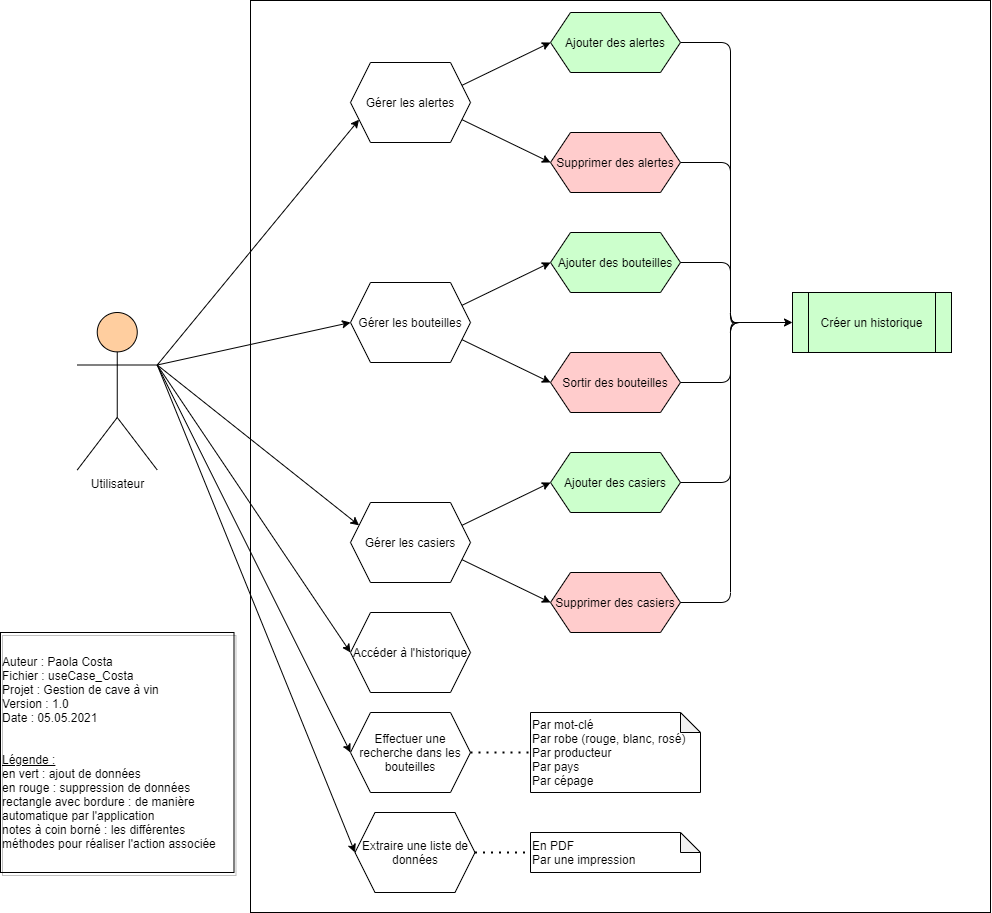

The diagram above was exported from draw.io. Its source (the exported page's mxGraphModel, read from the mxfile embedded in the PNG):
<mxGraphModel dx="1560" dy="948" grid="1" gridSize="10" guides="1" tooltips="1" connect="1" arrows="1" fold="1" page="1" pageScale="1" pageWidth="1169" pageHeight="827" math="0" shadow="0">
  <root>
    <mxCell id="0" />
    <mxCell id="1" parent="0" />
    <mxCell id="F5nW6WenDKq6o5lWk6L6-1" value="Utilisateur" style="shape=umlActor;verticalLabelPosition=bottom;verticalAlign=top;html=1;outlineConnect=0;fillColor=#FFCE9F;" parent="1" vertex="1">
      <mxGeometry x="246.75" y="320" width="80" height="157.5" as="geometry" />
    </mxCell>
    <mxCell id="F5nW6WenDKq6o5lWk6L6-3" value="Gérer les bouteilles" style="shape=hexagon;perimeter=hexagonPerimeter2;whiteSpace=wrap;html=1;fixedSize=1;" parent="1" vertex="1">
      <mxGeometry x="520" y="290" width="120" height="80" as="geometry" />
    </mxCell>
    <mxCell id="F5nW6WenDKq6o5lWk6L6-4" value="Ajouter des bouteilles" style="shape=hexagon;perimeter=hexagonPerimeter2;whiteSpace=wrap;html=1;fixedSize=1;fillColor=#CCFFCC;" parent="1" vertex="1">
      <mxGeometry x="720" y="240" width="130" height="60" as="geometry" />
    </mxCell>
    <mxCell id="F5nW6WenDKq6o5lWk6L6-5" value="Sortir des bouteilles" style="shape=hexagon;perimeter=hexagonPerimeter2;whiteSpace=wrap;html=1;fixedSize=1;fillColor=#FFCCCC;" parent="1" vertex="1">
      <mxGeometry x="720" y="360" width="130" height="60" as="geometry" />
    </mxCell>
    <mxCell id="F5nW6WenDKq6o5lWk6L6-12" value="" style="endArrow=classic;html=1;exitX=1;exitY=0.75;exitDx=0;exitDy=0;entryX=0;entryY=0.5;entryDx=0;entryDy=0;" parent="1" source="F5nW6WenDKq6o5lWk6L6-3" target="F5nW6WenDKq6o5lWk6L6-5" edge="1">
      <mxGeometry width="50" height="50" relative="1" as="geometry">
        <mxPoint x="670" y="510" as="sourcePoint" />
        <mxPoint x="720" y="460" as="targetPoint" />
      </mxGeometry>
    </mxCell>
    <mxCell id="F5nW6WenDKq6o5lWk6L6-13" value="" style="endArrow=classic;html=1;exitX=1;exitY=0.25;exitDx=0;exitDy=0;entryX=0;entryY=0.5;entryDx=0;entryDy=0;" parent="1" source="F5nW6WenDKq6o5lWk6L6-3" target="F5nW6WenDKq6o5lWk6L6-4" edge="1">
      <mxGeometry width="50" height="50" relative="1" as="geometry">
        <mxPoint x="670" y="510" as="sourcePoint" />
        <mxPoint x="720" y="460" as="targetPoint" />
      </mxGeometry>
    </mxCell>
    <mxCell id="F5nW6WenDKq6o5lWk6L6-14" value="Gérer les casiers" style="shape=hexagon;perimeter=hexagonPerimeter2;whiteSpace=wrap;html=1;fixedSize=1;" parent="1" vertex="1">
      <mxGeometry x="520" y="510" width="120" height="80" as="geometry" />
    </mxCell>
    <mxCell id="F5nW6WenDKq6o5lWk6L6-15" value="Ajouter des casiers" style="shape=hexagon;perimeter=hexagonPerimeter2;whiteSpace=wrap;html=1;fixedSize=1;fillColor=#CCFFCC;" parent="1" vertex="1">
      <mxGeometry x="720" y="460" width="130" height="60" as="geometry" />
    </mxCell>
    <mxCell id="F5nW6WenDKq6o5lWk6L6-16" value="Supprimer des casiers" style="shape=hexagon;perimeter=hexagonPerimeter2;whiteSpace=wrap;html=1;fixedSize=1;fillColor=#FFCCCC;" parent="1" vertex="1">
      <mxGeometry x="720" y="580" width="130" height="60" as="geometry" />
    </mxCell>
    <mxCell id="F5nW6WenDKq6o5lWk6L6-17" value="" style="endArrow=classic;html=1;exitX=1;exitY=0.75;exitDx=0;exitDy=0;entryX=0;entryY=0.5;entryDx=0;entryDy=0;" parent="1" source="F5nW6WenDKq6o5lWk6L6-14" target="F5nW6WenDKq6o5lWk6L6-16" edge="1">
      <mxGeometry width="50" height="50" relative="1" as="geometry">
        <mxPoint x="670" y="730" as="sourcePoint" />
        <mxPoint x="720" y="680" as="targetPoint" />
      </mxGeometry>
    </mxCell>
    <mxCell id="F5nW6WenDKq6o5lWk6L6-18" value="" style="endArrow=classic;html=1;exitX=1;exitY=0.25;exitDx=0;exitDy=0;entryX=0;entryY=0.5;entryDx=0;entryDy=0;" parent="1" source="F5nW6WenDKq6o5lWk6L6-14" target="F5nW6WenDKq6o5lWk6L6-15" edge="1">
      <mxGeometry width="50" height="50" relative="1" as="geometry">
        <mxPoint x="670" y="730" as="sourcePoint" />
        <mxPoint x="720" y="680" as="targetPoint" />
      </mxGeometry>
    </mxCell>
    <mxCell id="F5nW6WenDKq6o5lWk6L6-24" value="Créer un historique" style="shape=process;whiteSpace=wrap;html=1;backgroundOutline=1;fillColor=#CCFFCC;" parent="1" vertex="1">
      <mxGeometry x="962" y="300" width="159" height="60" as="geometry" />
    </mxCell>
    <mxCell id="F5nW6WenDKq6o5lWk6L6-27" style="edgeStyle=orthogonalEdgeStyle;rounded=0;orthogonalLoop=1;jettySize=auto;html=1;exitX=0.1;exitY=0.5;exitDx=0;exitDy=0;exitPerimeter=0;entryX=0;entryY=0.5;entryDx=0;entryDy=0;" parent="1" source="F5nW6WenDKq6o5lWk6L6-25" target="F5nW6WenDKq6o5lWk6L6-24" edge="1">
      <mxGeometry relative="1" as="geometry" />
    </mxCell>
    <mxCell id="F5nW6WenDKq6o5lWk6L6-25" value="" style="shape=curlyBracket;whiteSpace=wrap;html=1;rounded=1;fillColor=none;size=0.2857142857142857;rotation=-180;" parent="1" vertex="1">
      <mxGeometry x="850" y="170" width="70" height="320" as="geometry" />
    </mxCell>
    <mxCell id="F5nW6WenDKq6o5lWk6L6-26" value="" style="shape=curlyBracket;whiteSpace=wrap;html=1;rounded=1;fillColor=none;rotation=-180;size=0.16666666666666666;" parent="1" vertex="1">
      <mxGeometry x="850" y="50" width="60" height="560" as="geometry" />
    </mxCell>
    <mxCell id="F5nW6WenDKq6o5lWk6L6-28" value="Gérer les alertes" style="shape=hexagon;perimeter=hexagonPerimeter2;whiteSpace=wrap;html=1;fixedSize=1;" parent="1" vertex="1">
      <mxGeometry x="520" y="70" width="120" height="80" as="geometry" />
    </mxCell>
    <mxCell id="F5nW6WenDKq6o5lWk6L6-29" value="Ajouter des alertes" style="shape=hexagon;perimeter=hexagonPerimeter2;whiteSpace=wrap;html=1;fixedSize=1;fillColor=#CCFFCC;" parent="1" vertex="1">
      <mxGeometry x="720" y="20" width="130" height="60" as="geometry" />
    </mxCell>
    <mxCell id="F5nW6WenDKq6o5lWk6L6-30" value="Supprimer des alertes" style="shape=hexagon;perimeter=hexagonPerimeter2;whiteSpace=wrap;html=1;fixedSize=1;fillColor=#FFCCCC;" parent="1" vertex="1">
      <mxGeometry x="720" y="140" width="130" height="60" as="geometry" />
    </mxCell>
    <mxCell id="F5nW6WenDKq6o5lWk6L6-31" value="" style="endArrow=classic;html=1;exitX=1;exitY=0.75;exitDx=0;exitDy=0;entryX=0;entryY=0.5;entryDx=0;entryDy=0;" parent="1" source="F5nW6WenDKq6o5lWk6L6-28" target="F5nW6WenDKq6o5lWk6L6-30" edge="1">
      <mxGeometry width="50" height="50" relative="1" as="geometry">
        <mxPoint x="670" y="290" as="sourcePoint" />
        <mxPoint x="720" y="240" as="targetPoint" />
      </mxGeometry>
    </mxCell>
    <mxCell id="F5nW6WenDKq6o5lWk6L6-32" value="" style="endArrow=classic;html=1;exitX=1;exitY=0.25;exitDx=0;exitDy=0;entryX=0;entryY=0.5;entryDx=0;entryDy=0;" parent="1" source="F5nW6WenDKq6o5lWk6L6-28" target="F5nW6WenDKq6o5lWk6L6-29" edge="1">
      <mxGeometry width="50" height="50" relative="1" as="geometry">
        <mxPoint x="670" y="290" as="sourcePoint" />
        <mxPoint x="720" y="240" as="targetPoint" />
      </mxGeometry>
    </mxCell>
    <mxCell id="F5nW6WenDKq6o5lWk6L6-39" value="" style="shape=curlyBracket;whiteSpace=wrap;html=1;rounded=1;fillColor=none;size=0.2857142857142857;rotation=-180;" parent="1" vertex="1">
      <mxGeometry x="850" y="270" width="70" height="120" as="geometry" />
    </mxCell>
    <mxCell id="F5nW6WenDKq6o5lWk6L6-49" value="Effectuer une recherche dans les bouteilles" style="shape=hexagon;perimeter=hexagonPerimeter2;whiteSpace=wrap;html=1;fixedSize=1;fillColor=none;" parent="1" vertex="1">
      <mxGeometry x="520" y="720" width="120" height="80" as="geometry" />
    </mxCell>
    <mxCell id="F5nW6WenDKq6o5lWk6L6-63" value="" style="endArrow=classic;html=1;entryX=0;entryY=0.5;entryDx=0;entryDy=0;exitX=1;exitY=0.3333333333333333;exitDx=0;exitDy=0;exitPerimeter=0;" parent="1" source="F5nW6WenDKq6o5lWk6L6-1" target="F5nW6WenDKq6o5lWk6L6-3" edge="1">
      <mxGeometry width="50" height="50" relative="1" as="geometry">
        <mxPoint x="350" y="427" as="sourcePoint" />
        <mxPoint x="510" y="330" as="targetPoint" />
      </mxGeometry>
    </mxCell>
    <mxCell id="F5nW6WenDKq6o5lWk6L6-64" value="" style="endArrow=classic;html=1;entryX=0;entryY=0.75;entryDx=0;entryDy=0;exitX=1;exitY=0.3333333333333333;exitDx=0;exitDy=0;exitPerimeter=0;" parent="1" source="F5nW6WenDKq6o5lWk6L6-1" target="F5nW6WenDKq6o5lWk6L6-28" edge="1">
      <mxGeometry width="50" height="50" relative="1" as="geometry">
        <mxPoint x="480" y="330" as="sourcePoint" />
        <mxPoint x="530" y="251.25" as="targetPoint" />
      </mxGeometry>
    </mxCell>
    <mxCell id="F5nW6WenDKq6o5lWk6L6-65" value="" style="endArrow=classic;html=1;entryX=0;entryY=0.25;entryDx=0;entryDy=0;exitX=1;exitY=0.3333333333333333;exitDx=0;exitDy=0;exitPerimeter=0;" parent="1" source="F5nW6WenDKq6o5lWk6L6-1" target="F5nW6WenDKq6o5lWk6L6-14" edge="1">
      <mxGeometry width="50" height="50" relative="1" as="geometry">
        <mxPoint x="480" y="330" as="sourcePoint" />
        <mxPoint x="529.1600000000001" y="126.31999999999994" as="targetPoint" />
      </mxGeometry>
    </mxCell>
    <mxCell id="F5nW6WenDKq6o5lWk6L6-69" value="Par mot-clé&lt;br&gt;Par robe (rouge, blanc, rosé)&lt;br&gt;Par producteur&lt;br&gt;Par pays&lt;br&gt;Par cépage" style="shape=note;whiteSpace=wrap;html=1;backgroundOutline=1;darkOpacity=0.05;fillColor=none;align=left;size=20;" parent="1" vertex="1">
      <mxGeometry x="700" y="720" width="170" height="80" as="geometry" />
    </mxCell>
    <mxCell id="F5nW6WenDKq6o5lWk6L6-71" value="" style="endArrow=none;dashed=1;html=1;dashPattern=1 3;strokeWidth=2;exitX=1;exitY=0.5;exitDx=0;exitDy=0;entryX=0;entryY=0.5;entryDx=0;entryDy=0;entryPerimeter=0;" parent="1" source="F5nW6WenDKq6o5lWk6L6-49" target="F5nW6WenDKq6o5lWk6L6-69" edge="1">
      <mxGeometry width="50" height="50" relative="1" as="geometry">
        <mxPoint x="520" y="680" as="sourcePoint" />
        <mxPoint x="690" y="800" as="targetPoint" />
      </mxGeometry>
    </mxCell>
    <mxCell id="F5nW6WenDKq6o5lWk6L6-73" value="" style="endArrow=classic;html=1;entryX=0;entryY=0.5;entryDx=0;entryDy=0;exitX=1;exitY=0.3333333333333333;exitDx=0;exitDy=0;exitPerimeter=0;" parent="1" source="F5nW6WenDKq6o5lWk6L6-1" target="F5nW6WenDKq6o5lWk6L6-49" edge="1">
      <mxGeometry width="50" height="50" relative="1" as="geometry">
        <mxPoint x="370" y="500" as="sourcePoint" />
        <mxPoint x="280" y="700" as="targetPoint" />
      </mxGeometry>
    </mxCell>
    <mxCell id="F5nW6WenDKq6o5lWk6L6-75" value="" style="rounded=0;whiteSpace=wrap;html=1;fillColor=none;" parent="1" vertex="1">
      <mxGeometry x="420" y="8" width="740" height="912" as="geometry" />
    </mxCell>
    <mxCell id="F5nW6WenDKq6o5lWk6L6-76" value="Auteur : Paola Costa&lt;br&gt;Fichier : useCase_Costa&lt;br&gt;Projet : Gestion de cave à vin&lt;br&gt;Version : 1.0&lt;br&gt;Date : 05.05.2021&lt;br&gt;&lt;br&gt;&lt;br&gt;&lt;u&gt;Légende :&lt;/u&gt;&lt;br&gt;en vert : ajout de données&lt;br&gt;en rouge : suppression de données&lt;br&gt;rectangle avec bordure : de manière automatique par l'application&lt;br&gt;notes à coin borné : les différentes méthodes pour réaliser l'action associée" style="rounded=0;whiteSpace=wrap;html=1;fillColor=none;align=left;shadow=1;" parent="1" vertex="1">
      <mxGeometry x="170" y="640" width="233.5" height="240" as="geometry" />
    </mxCell>
    <mxCell id="0_vG5i22DkiQ2GnYsBi8-2" value="Extraire une liste de données" style="shape=hexagon;perimeter=hexagonPerimeter2;whiteSpace=wrap;html=1;fixedSize=1;fillColor=none;" vertex="1" parent="1">
      <mxGeometry x="524.5" y="820" width="120" height="80" as="geometry" />
    </mxCell>
    <mxCell id="0_vG5i22DkiQ2GnYsBi8-3" value="En PDF&lt;br&gt;Par une impression" style="shape=note;whiteSpace=wrap;html=1;backgroundOutline=1;darkOpacity=0.05;fillColor=none;align=left;size=20;" vertex="1" parent="1">
      <mxGeometry x="700" y="840" width="170" height="40" as="geometry" />
    </mxCell>
    <mxCell id="0_vG5i22DkiQ2GnYsBi8-4" value="" style="endArrow=none;dashed=1;html=1;dashPattern=1 3;strokeWidth=2;entryX=0;entryY=0.5;entryDx=0;entryDy=0;entryPerimeter=0;exitX=1;exitY=0.5;exitDx=0;exitDy=0;" edge="1" parent="1" source="0_vG5i22DkiQ2GnYsBi8-2" target="0_vG5i22DkiQ2GnYsBi8-3">
      <mxGeometry width="50" height="50" relative="1" as="geometry">
        <mxPoint x="560" y="750" as="sourcePoint" />
        <mxPoint x="610" y="700" as="targetPoint" />
      </mxGeometry>
    </mxCell>
    <mxCell id="0_vG5i22DkiQ2GnYsBi8-6" value="" style="endArrow=classic;html=1;exitX=1;exitY=0.3333333333333333;exitDx=0;exitDy=0;exitPerimeter=0;entryX=0;entryY=0.5;entryDx=0;entryDy=0;" edge="1" parent="1" source="F5nW6WenDKq6o5lWk6L6-1" target="0_vG5i22DkiQ2GnYsBi8-2">
      <mxGeometry width="50" height="50" relative="1" as="geometry">
        <mxPoint x="560" y="650" as="sourcePoint" />
        <mxPoint x="610" y="600" as="targetPoint" />
      </mxGeometry>
    </mxCell>
    <mxCell id="0_vG5i22DkiQ2GnYsBi8-7" value="Accéder à l'historique" style="shape=hexagon;perimeter=hexagonPerimeter2;whiteSpace=wrap;html=1;fixedSize=1;" vertex="1" parent="1">
      <mxGeometry x="520" y="620" width="120" height="80" as="geometry" />
    </mxCell>
    <mxCell id="0_vG5i22DkiQ2GnYsBi8-9" value="" style="endArrow=classic;html=1;exitX=1;exitY=0.3333333333333333;exitDx=0;exitDy=0;exitPerimeter=0;entryX=0;entryY=0.5;entryDx=0;entryDy=0;" edge="1" parent="1" source="F5nW6WenDKq6o5lWk6L6-1" target="0_vG5i22DkiQ2GnYsBi8-7">
      <mxGeometry width="50" height="50" relative="1" as="geometry">
        <mxPoint x="610" y="630" as="sourcePoint" />
        <mxPoint x="660" y="580" as="targetPoint" />
      </mxGeometry>
    </mxCell>
  </root>
</mxGraphModel>